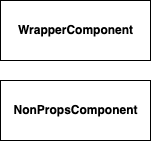

The diagram above was exported from draw.io. Its source (the exported page's mxGraphModel, read from the mxfile embedded in the PNG):
<mxGraphModel dx="1298" dy="779" grid="1" gridSize="10" guides="1" tooltips="1" connect="1" arrows="1" fold="1" page="1" pageScale="1" pageWidth="1169" pageHeight="827" math="0" shadow="0">
  <root>
    <mxCell id="vhULhA6snCI9GEAlkmMJ-0" />
    <mxCell id="vhULhA6snCI9GEAlkmMJ-1" parent="vhULhA6snCI9GEAlkmMJ-0" />
    <mxCell id="vhULhA6snCI9GEAlkmMJ-5" value="&lt;b&gt;WrapperComponent&lt;/b&gt;" style="html=1;" vertex="1" parent="vhULhA6snCI9GEAlkmMJ-1">
      <mxGeometry x="60" y="40" width="150" height="60" as="geometry" />
    </mxCell>
    <mxCell id="xj_C8zrYkOa_ewwllMWH-0" value="&lt;b&gt;NonPropsComponent&lt;/b&gt;" style="html=1;" vertex="1" parent="vhULhA6snCI9GEAlkmMJ-1">
      <mxGeometry x="60" y="120" width="150" height="60" as="geometry" />
    </mxCell>
  </root>
</mxGraphModel>